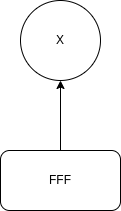

The diagram above was exported from draw.io. Its source (the exported page's mxGraphModel, read from the mxfile embedded in the PNG):
<mxGraphModel dx="353" dy="808" grid="1" gridSize="10" guides="1" tooltips="1" connect="1" arrows="1" fold="1" page="1" pageScale="1" pageWidth="827" pageHeight="1169" math="0" shadow="0">
  <root>
    <mxCell id="0" />
    <mxCell id="1" parent="0" />
    <mxCell id="4" value="" style="edgeStyle=none;html=1;" edge="1" parent="1" source="2" target="3">
      <mxGeometry relative="1" as="geometry" />
    </mxCell>
    <mxCell id="2" value="FFF" style="rounded=1;whiteSpace=wrap;html=1;" vertex="1" parent="1">
      <mxGeometry x="170" y="380" width="120" height="60" as="geometry" />
    </mxCell>
    <mxCell id="3" value="X" style="ellipse;whiteSpace=wrap;html=1;rounded=1;" vertex="1" parent="1">
      <mxGeometry x="190" y="230" width="80" height="80" as="geometry" />
    </mxCell>
  </root>
</mxGraphModel>